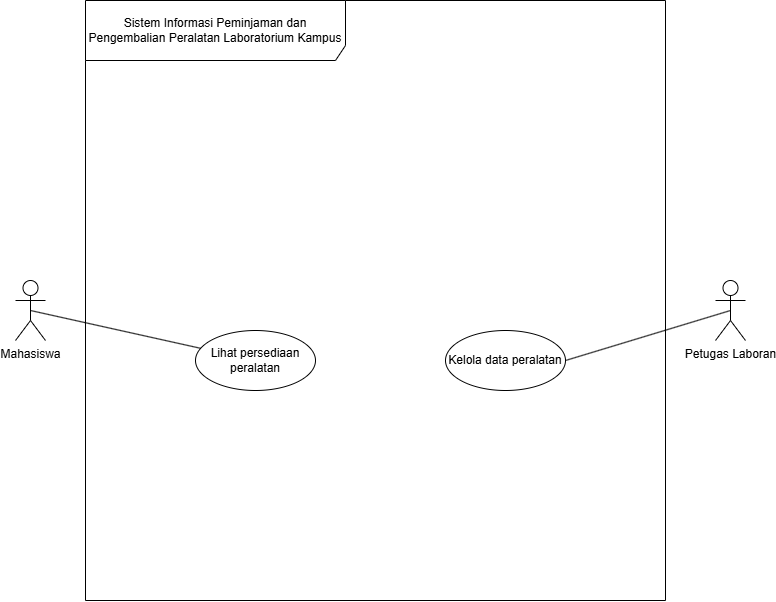

The diagram above was exported from draw.io. Its source (the exported page's mxGraphModel, read from the mxfile embedded in the PNG):
<mxGraphModel dx="1414" dy="841" grid="1" gridSize="10" guides="1" tooltips="1" connect="1" arrows="1" fold="1" page="1" pageScale="1" pageWidth="850" pageHeight="1100" math="0" shadow="0">
  <root>
    <mxCell id="0" />
    <mxCell id="1" parent="0" />
    <mxCell id="auOygTw7-5knc720Qg6R-2" parent="1" style="shape=umlFrame;whiteSpace=wrap;html=1;pointerEvents=0;recursiveResize=0;container=1;collapsible=0;width=260;height=60;align=center;" value="&lt;div style=&quot;&quot;&gt;&lt;span style=&quot;background-color: transparent; color: light-dark(rgb(0, 0, 0), rgb(255, 255, 255));&quot;&gt;Sistem Informasi Peminjaman dan Pengembalian Peralatan Laboratorium&amp;nbsp;&lt;/span&gt;&lt;span style=&quot;background-color: transparent; color: light-dark(rgb(0, 0, 0), rgb(255, 255, 255));&quot;&gt;Kampus&lt;/span&gt;&lt;/div&gt;" vertex="1">
      <mxGeometry height="600" width="580" x="150" y="80" as="geometry" />
    </mxCell>
    <mxCell id="auOygTw7-5knc720Qg6R-10" parent="auOygTw7-5knc720Qg6R-2" style="ellipse;html=1;whiteSpace=wrap;" value="Lihat persediaan peralatan" vertex="1">
      <mxGeometry height="60" width="120" x="110" y="330" as="geometry" />
    </mxCell>
    <mxCell id="auOygTw7-5knc720Qg6R-11" parent="auOygTw7-5knc720Qg6R-2" style="ellipse;html=1;whiteSpace=wrap;" value="Kelola data peralatan" vertex="1">
      <mxGeometry height="60" width="120" x="360" y="330" as="geometry" />
    </mxCell>
    <mxCell id="auOygTw7-5knc720Qg6R-12" edge="1" parent="1" source="auOygTw7-5knc720Qg6R-4" style="rounded=1;orthogonalLoop=1;jettySize=auto;html=1;exitX=0.5;exitY=0.5;exitDx=0;exitDy=0;exitPerimeter=0;curved=0;endArrow=none;endFill=0;" target="auOygTw7-5knc720Qg6R-10">
      <mxGeometry relative="1" as="geometry" />
    </mxCell>
    <mxCell id="auOygTw7-5knc720Qg6R-4" parent="1" style="shape=umlActor;verticalLabelPosition=bottom;verticalAlign=top;html=1;" value="Mahasiswa" vertex="1">
      <mxGeometry height="60" width="30" x="80" y="360" as="geometry" />
    </mxCell>
    <mxCell id="auOygTw7-5knc720Qg6R-14" edge="1" parent="1" source="auOygTw7-5knc720Qg6R-5" style="rounded=0;orthogonalLoop=1;jettySize=auto;html=1;exitX=0.5;exitY=0.5;exitDx=0;exitDy=0;exitPerimeter=0;entryX=1;entryY=0.5;entryDx=0;entryDy=0;endArrow=none;endFill=0;" target="auOygTw7-5knc720Qg6R-11">
      <mxGeometry relative="1" as="geometry" />
    </mxCell>
    <mxCell id="auOygTw7-5knc720Qg6R-5" parent="1" style="shape=umlActor;verticalLabelPosition=bottom;verticalAlign=top;html=1;" value="Petugas Laboran" vertex="1">
      <mxGeometry height="60" width="30" x="780" y="360" as="geometry" />
    </mxCell>
  </root>
</mxGraphModel>